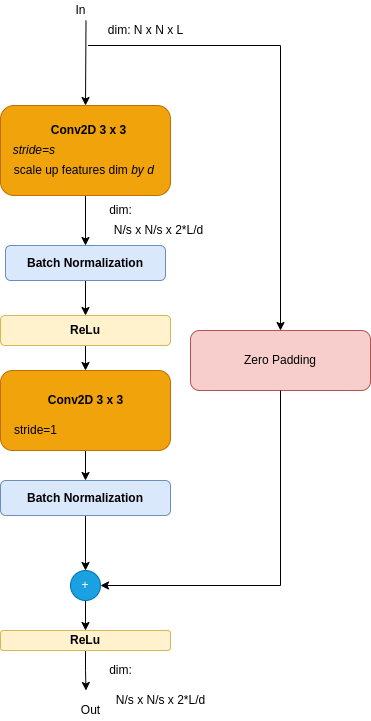

The diagram above was exported from draw.io. Its source (the exported page's mxGraphModel, read from the mxfile embedded in the PNG):
<mxGraphModel dx="500" dy="712" grid="1" gridSize="10" guides="1" tooltips="1" connect="1" arrows="1" fold="1" page="1" pageScale="1" pageWidth="850" pageHeight="1100" math="0" shadow="0">
  <root>
    <mxCell id="0" />
    <mxCell id="1" parent="0" />
    <mxCell id="9N5pqFgPv07EKYXCtC_4-50" value="Zero Padding" style="rounded=1;whiteSpace=wrap;html=1;fillColor=#f8cecc;strokeColor=#b85450;" vertex="1" parent="1">
      <mxGeometry x="1430" y="790" width="180" height="60" as="geometry" />
    </mxCell>
    <mxCell id="9N5pqFgPv07EKYXCtC_4-90" value="" style="edgeStyle=orthogonalEdgeStyle;rounded=0;orthogonalLoop=1;jettySize=auto;html=1;" edge="1" parent="1" source="9N5pqFgPv07EKYXCtC_4-91" target="9N5pqFgPv07EKYXCtC_4-103">
      <mxGeometry relative="1" as="geometry" />
    </mxCell>
    <mxCell id="9N5pqFgPv07EKYXCtC_4-91" value="" style="rounded=1;whiteSpace=wrap;html=1;fillColor=#f0a30a;strokeColor=#BD7000;fontColor=#000000;" vertex="1" parent="1">
      <mxGeometry x="1240" y="830" width="170" height="80" as="geometry" />
    </mxCell>
    <mxCell id="9N5pqFgPv07EKYXCtC_4-92" value="" style="edgeStyle=orthogonalEdgeStyle;rounded=0;orthogonalLoop=1;jettySize=auto;html=1;" edge="1" parent="1" source="9N5pqFgPv07EKYXCtC_4-93" target="9N5pqFgPv07EKYXCtC_4-113">
      <mxGeometry relative="1" as="geometry" />
    </mxCell>
    <mxCell id="9N5pqFgPv07EKYXCtC_4-93" value="" style="rounded=1;whiteSpace=wrap;html=1;fillColor=#f0a30a;strokeColor=#BD7000;fontColor=#000000;" vertex="1" parent="1">
      <mxGeometry x="1240" y="565" width="170" height="90" as="geometry" />
    </mxCell>
    <mxCell id="9N5pqFgPv07EKYXCtC_4-94" value="In" style="text;html=1;align=center;verticalAlign=middle;resizable=0;points=[];autosize=1;strokeColor=none;fillColor=none;" vertex="1" parent="1">
      <mxGeometry x="1305" y="460" width="30" height="20" as="geometry" />
    </mxCell>
    <mxCell id="9N5pqFgPv07EKYXCtC_4-95" value="Out" style="text;html=1;align=center;verticalAlign=middle;resizable=0;points=[];autosize=1;strokeColor=none;fillColor=none;" vertex="1" parent="1">
      <mxGeometry x="1315" y="1160" width="30" height="20" as="geometry" />
    </mxCell>
    <mxCell id="9N5pqFgPv07EKYXCtC_4-96" value="&lt;i&gt;&amp;nbsp;&amp;nbsp;&lt;/i&gt;scale up features dim&amp;nbsp;&lt;i&gt;by d&lt;/i&gt;" style="text;html=1;align=center;verticalAlign=middle;resizable=0;points=[];autosize=1;strokeColor=none;fillColor=none;" vertex="1" parent="1">
      <mxGeometry x="1240" y="620" width="160" height="20" as="geometry" />
    </mxCell>
    <mxCell id="9N5pqFgPv07EKYXCtC_4-97" value="&lt;b&gt;Conv2D 3 x 3&lt;/b&gt;" style="text;html=1;align=center;verticalAlign=middle;resizable=0;points=[];autosize=1;strokeColor=none;fillColor=none;" vertex="1" parent="1">
      <mxGeometry x="1282.5" y="580" width="90" height="20" as="geometry" />
    </mxCell>
    <mxCell id="9N5pqFgPv07EKYXCtC_4-98" value="&lt;i&gt;&amp;nbsp;&amp;nbsp;&lt;span style=&quot;color: rgba(0 , 0 , 0 , 0) ; font-family: monospace ; font-size: 0px&quot;&gt;%3CmxGraphModel%3E%3Croot%3E%3CmxCell%20id%3D%220%22%2F%3E%3CmxCell%20id%3D%221%22%20parent%3D%220%22%2F%3E%3CmxCell%20id%3D%222%22%20value%3D%22%22%20style%3D%22endArrow%3Dclassic%3Bhtml%3D1%3Brounded%3D0%3B%22%20edge%3D%221%22%20parent%3D%221%22%3E%3CmxGeometry%20width%3D%2250%22%20height%3D%2250%22%20relative%3D%221%22%20as%3D%22geometry%22%3E%3CmxPoint%20x%3D%22640%22%20y%3D%22230%22%20as%3D%22sourcePoint%22%2F%3E%3CmxPoint%20x%3D%22640%22%20y%3D%22250%22%20as%3D%22targetPoint%22%2F%3E%3C%2FmxGeometry%3E%3C%2FmxCell%3E%3C%2Froot%3E%3C%2Fmx&lt;/span&gt;stride=s&lt;/i&gt;" style="text;html=1;align=center;verticalAlign=middle;resizable=0;points=[];autosize=1;strokeColor=none;fillColor=none;" vertex="1" parent="1">
      <mxGeometry x="1240" y="600" width="60" height="20" as="geometry" />
    </mxCell>
    <mxCell id="9N5pqFgPv07EKYXCtC_4-99" value="dim: N x N x L" style="text;html=1;align=center;verticalAlign=middle;resizable=0;points=[];autosize=1;strokeColor=none;fillColor=none;" vertex="1" parent="1">
      <mxGeometry x="1340" y="480" width="90" height="20" as="geometry" />
    </mxCell>
    <mxCell id="9N5pqFgPv07EKYXCtC_4-100" value="&lt;span style=&quot;color: rgba(0 , 0 , 0 , 0) ; font-family: monospace ; font-size: 0px&quot;&gt;%3CmxGraphModel%3E%3Croot%3E%3CmxCell%20id%3D%220%22%2F%3E%3CmxCell%20id%3D%221%22%20parent%3D%220%22%2F%3E%3CmxCell%20id%3D%222%22%20value%3D%22N%2Fs%20x%20N%2Fs%20x%202*L%2Fd%22%20style%3D%22text%3Bhtml%3D1%3Balign%3Dcenter%3BverticalAlign%3Dmiddle%3Bresizable%3D0%3Bpoints%3D%5B%5D%3Bautosize%3D1%3BstrokeColor%3Dnone%3BfillColor%3Dnone%3B%22%20vertex%3D%221%22%20parent%3D%221%22%3E%3CmxGeometry%20x%3D%22820%22%20y%3D%22760%22%20width%3D%22100%22%20height%3D%2220%22%20as%3D%22geometry%22%2F%3E%3C%2FmxCell%3E%3C%2Froot%3E%3C%2FmxGraphModel%3E&lt;/span&gt;" style="text;html=1;align=center;verticalAlign=middle;resizable=0;points=[];autosize=1;strokeColor=none;fillColor=none;" vertex="1" parent="1">
      <mxGeometry x="1385" y="1140" width="20" height="20" as="geometry" />
    </mxCell>
    <mxCell id="9N5pqFgPv07EKYXCtC_4-101" value="stride=1" style="text;html=1;align=center;verticalAlign=middle;resizable=0;points=[];autosize=1;strokeColor=none;fillColor=none;" vertex="1" parent="1">
      <mxGeometry x="1245" y="880" width="60" height="20" as="geometry" />
    </mxCell>
    <mxCell id="9N5pqFgPv07EKYXCtC_4-132" value="" style="edgeStyle=orthogonalEdgeStyle;rounded=0;orthogonalLoop=1;jettySize=auto;html=1;" edge="1" parent="1" source="9N5pqFgPv07EKYXCtC_4-103" target="9N5pqFgPv07EKYXCtC_4-106">
      <mxGeometry relative="1" as="geometry" />
    </mxCell>
    <mxCell id="9N5pqFgPv07EKYXCtC_4-103" value="&lt;b&gt;Batch Normalization&lt;/b&gt;" style="rounded=1;whiteSpace=wrap;html=1;fillColor=#dae8fc;strokeColor=#6c8ebf;" vertex="1" parent="1">
      <mxGeometry x="1240" y="940" width="170" height="35" as="geometry" />
    </mxCell>
    <mxCell id="9N5pqFgPv07EKYXCtC_4-105" value="" style="edgeStyle=orthogonalEdgeStyle;rounded=0;orthogonalLoop=1;jettySize=auto;html=1;" edge="1" parent="1" source="9N5pqFgPv07EKYXCtC_4-106" target="9N5pqFgPv07EKYXCtC_4-111">
      <mxGeometry relative="1" as="geometry" />
    </mxCell>
    <mxCell id="9N5pqFgPv07EKYXCtC_4-106" value="+" style="ellipse;whiteSpace=wrap;html=1;aspect=fixed;fillColor=#1ba1e2;fontColor=#ffffff;strokeColor=#006EAF;" vertex="1" parent="1">
      <mxGeometry x="1310" y="1030" width="30" height="30" as="geometry" />
    </mxCell>
    <mxCell id="9N5pqFgPv07EKYXCtC_4-107" style="edgeStyle=orthogonalEdgeStyle;rounded=0;orthogonalLoop=1;jettySize=auto;html=1;exitX=0.5;exitY=1;exitDx=0;exitDy=0;" edge="1" parent="1">
      <mxGeometry relative="1" as="geometry">
        <mxPoint x="1370" y="735" as="sourcePoint" />
        <mxPoint x="1370" y="735" as="targetPoint" />
      </mxGeometry>
    </mxCell>
    <mxCell id="9N5pqFgPv07EKYXCtC_4-108" value="" style="edgeStyle=orthogonalEdgeStyle;rounded=0;orthogonalLoop=1;jettySize=auto;html=1;" edge="1" parent="1" source="9N5pqFgPv07EKYXCtC_4-109" target="9N5pqFgPv07EKYXCtC_4-91">
      <mxGeometry relative="1" as="geometry" />
    </mxCell>
    <mxCell id="9N5pqFgPv07EKYXCtC_4-109" value="&lt;b&gt;ReLu&lt;/b&gt;" style="rounded=1;whiteSpace=wrap;html=1;fillColor=#fff2cc;strokeColor=#d6b656;" vertex="1" parent="1">
      <mxGeometry x="1240" y="775" width="170" height="30" as="geometry" />
    </mxCell>
    <mxCell id="9N5pqFgPv07EKYXCtC_4-110" value="" style="edgeStyle=orthogonalEdgeStyle;rounded=0;orthogonalLoop=1;jettySize=auto;html=1;" edge="1" parent="1" source="9N5pqFgPv07EKYXCtC_4-111">
      <mxGeometry relative="1" as="geometry">
        <mxPoint x="1325.5" y="1150" as="targetPoint" />
      </mxGeometry>
    </mxCell>
    <mxCell id="9N5pqFgPv07EKYXCtC_4-111" value="&lt;b&gt;ReLu&lt;/b&gt;" style="rounded=1;whiteSpace=wrap;html=1;fillColor=#fff2cc;strokeColor=#d6b656;" vertex="1" parent="1">
      <mxGeometry x="1240" y="1090" width="170" height="20" as="geometry" />
    </mxCell>
    <mxCell id="9N5pqFgPv07EKYXCtC_4-112" value="" style="edgeStyle=orthogonalEdgeStyle;rounded=0;orthogonalLoop=1;jettySize=auto;html=1;" edge="1" parent="1" source="9N5pqFgPv07EKYXCtC_4-113" target="9N5pqFgPv07EKYXCtC_4-109">
      <mxGeometry relative="1" as="geometry" />
    </mxCell>
    <mxCell id="9N5pqFgPv07EKYXCtC_4-113" value="&lt;b&gt;Batch Normalization&lt;/b&gt;" style="rounded=1;whiteSpace=wrap;html=1;fillColor=#dae8fc;strokeColor=#6c8ebf;" vertex="1" parent="1">
      <mxGeometry x="1245" y="705" width="160" height="35" as="geometry" />
    </mxCell>
    <mxCell id="9N5pqFgPv07EKYXCtC_4-114" value="dim:" style="text;html=1;align=center;verticalAlign=middle;resizable=0;points=[];autosize=1;strokeColor=none;fillColor=none;" vertex="1" parent="1">
      <mxGeometry x="1340" y="1120" width="40" height="20" as="geometry" />
    </mxCell>
    <mxCell id="9N5pqFgPv07EKYXCtC_4-116" value="" style="endArrow=classic;html=1;rounded=0;entryX=0.5;entryY=0;entryDx=0;entryDy=0;" edge="1" parent="1" target="9N5pqFgPv07EKYXCtC_4-93">
      <mxGeometry width="50" height="50" relative="1" as="geometry">
        <mxPoint x="1325.5" y="480" as="sourcePoint" />
        <mxPoint x="1290" y="470" as="targetPoint" />
      </mxGeometry>
    </mxCell>
    <mxCell id="9N5pqFgPv07EKYXCtC_4-117" value="" style="endArrow=classic;html=1;rounded=0;entryX=0.5;entryY=0;entryDx=0;entryDy=0;" edge="1" parent="1">
      <mxGeometry width="50" height="50" relative="1" as="geometry">
        <mxPoint x="1327.5" y="505" as="sourcePoint" />
        <mxPoint x="1520" y="790" as="targetPoint" />
        <Array as="points">
          <mxPoint x="1520" y="505" />
        </Array>
      </mxGeometry>
    </mxCell>
    <mxCell id="9N5pqFgPv07EKYXCtC_4-118" value="N/s x N/s x 2*L/d" style="text;html=1;align=center;verticalAlign=middle;resizable=0;points=[];autosize=1;strokeColor=none;fillColor=none;" vertex="1" parent="1">
      <mxGeometry x="1347.5" y="680" width="100" height="20" as="geometry" />
    </mxCell>
    <mxCell id="9N5pqFgPv07EKYXCtC_4-119" value="dim:" style="text;html=1;align=center;verticalAlign=middle;resizable=0;points=[];autosize=1;strokeColor=none;fillColor=none;" vertex="1" parent="1">
      <mxGeometry x="1340" y="660" width="40" height="20" as="geometry" />
    </mxCell>
    <mxCell id="9N5pqFgPv07EKYXCtC_4-120" value="&lt;b&gt;Conv2D&amp;nbsp;3 x 3&lt;/b&gt;" style="text;html=1;align=center;verticalAlign=middle;resizable=0;points=[];autosize=1;strokeColor=none;fillColor=none;" vertex="1" parent="1">
      <mxGeometry x="1280" y="850" width="90" height="20" as="geometry" />
    </mxCell>
    <mxCell id="9N5pqFgPv07EKYXCtC_4-122" style="edgeStyle=orthogonalEdgeStyle;rounded=0;orthogonalLoop=1;jettySize=auto;html=1;entryX=1;entryY=0.5;entryDx=0;entryDy=0;exitX=0.5;exitY=1;exitDx=0;exitDy=0;" edge="1" parent="1" source="9N5pqFgPv07EKYXCtC_4-50" target="9N5pqFgPv07EKYXCtC_4-106">
      <mxGeometry relative="1" as="geometry">
        <Array as="points">
          <mxPoint x="1520" y="1045" />
        </Array>
        <mxPoint x="1525" y="950" as="sourcePoint" />
      </mxGeometry>
    </mxCell>
    <mxCell id="9N5pqFgPv07EKYXCtC_4-131" value="N/s x N/s x 2*L/d" style="text;html=1;align=center;verticalAlign=middle;resizable=0;points=[];autosize=1;strokeColor=none;fillColor=none;" vertex="1" parent="1">
      <mxGeometry x="1350" y="1150" width="100" height="20" as="geometry" />
    </mxCell>
  </root>
</mxGraphModel>